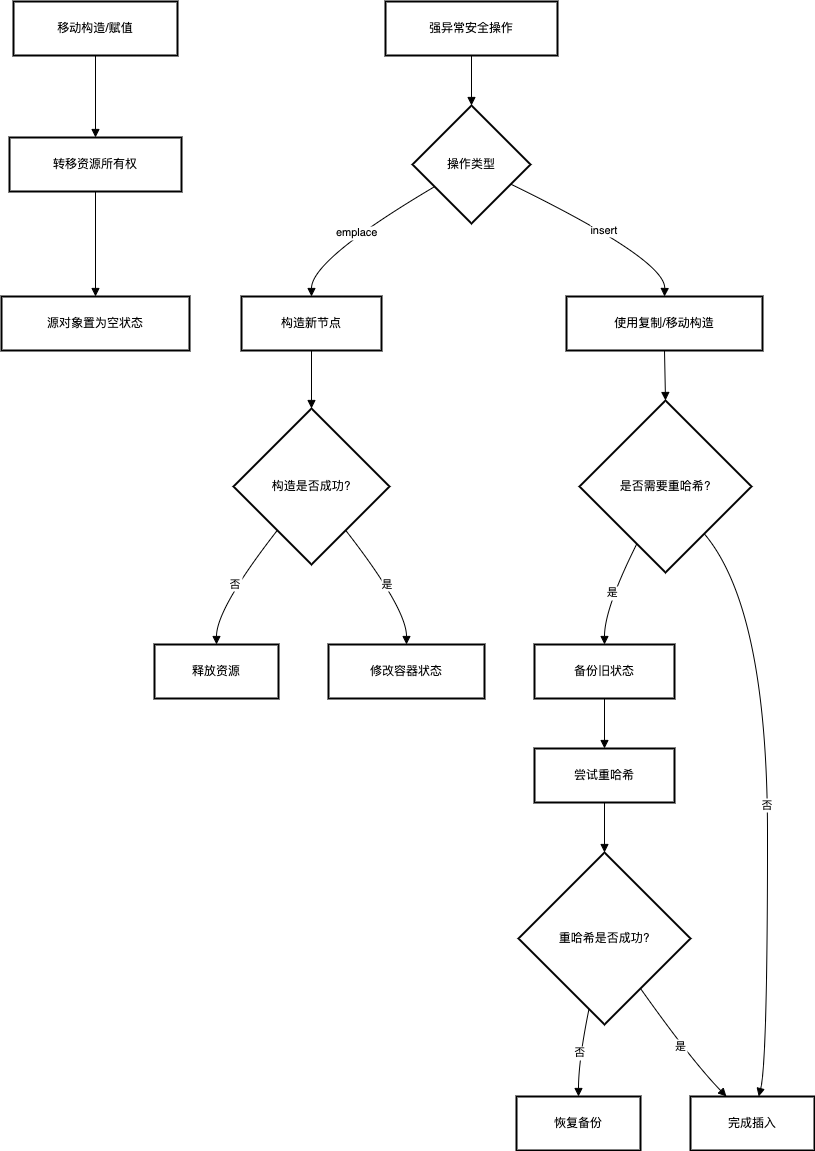

The diagram above was exported from draw.io. Its source (the exported page's mxGraphModel, read from the mxfile embedded in the PNG):
<mxGraphModel dx="1892" dy="1172" grid="1" gridSize="10" guides="1" tooltips="1" connect="1" arrows="1" fold="1" page="1" pageScale="1" pageWidth="827" pageHeight="1169" math="0" shadow="0">
  <root>
    <mxCell id="0" />
    <mxCell id="1" parent="0" />
    <mxCell id="orSn82zoypptq_LXvKSR-2008" value="移动构造/赋值" style="whiteSpace=wrap;strokeWidth=2;" vertex="1" parent="1">
      <mxGeometry x="32" y="20" width="164" height="54" as="geometry" />
    </mxCell>
    <mxCell id="orSn82zoypptq_LXvKSR-2009" value="转移资源所有权" style="whiteSpace=wrap;strokeWidth=2;" vertex="1" parent="1">
      <mxGeometry x="28" y="156" width="172" height="54" as="geometry" />
    </mxCell>
    <mxCell id="orSn82zoypptq_LXvKSR-2010" value="源对象置为空状态" style="whiteSpace=wrap;strokeWidth=2;" vertex="1" parent="1">
      <mxGeometry x="20" y="315" width="188" height="54" as="geometry" />
    </mxCell>
    <mxCell id="orSn82zoypptq_LXvKSR-2011" value="强异常安全操作" style="whiteSpace=wrap;strokeWidth=2;" vertex="1" parent="1">
      <mxGeometry x="404" y="20" width="172" height="54" as="geometry" />
    </mxCell>
    <mxCell id="orSn82zoypptq_LXvKSR-2012" value="操作类型" style="rhombus;strokeWidth=2;whiteSpace=wrap;" vertex="1" parent="1">
      <mxGeometry x="431" y="124" width="118" height="118" as="geometry" />
    </mxCell>
    <mxCell id="orSn82zoypptq_LXvKSR-2013" value="构造新节点" style="whiteSpace=wrap;strokeWidth=2;" vertex="1" parent="1">
      <mxGeometry x="260" y="315" width="140" height="54" as="geometry" />
    </mxCell>
    <mxCell id="orSn82zoypptq_LXvKSR-2014" value="构造是否成功?" style="rhombus;strokeWidth=2;whiteSpace=wrap;" vertex="1" parent="1">
      <mxGeometry x="252" y="427" width="156" height="156" as="geometry" />
    </mxCell>
    <mxCell id="orSn82zoypptq_LXvKSR-2015" value="释放资源" style="whiteSpace=wrap;strokeWidth=2;" vertex="1" parent="1">
      <mxGeometry x="173" y="663" width="124" height="54" as="geometry" />
    </mxCell>
    <mxCell id="orSn82zoypptq_LXvKSR-2016" value="修改容器状态" style="whiteSpace=wrap;strokeWidth=2;" vertex="1" parent="1">
      <mxGeometry x="347" y="663" width="156" height="54" as="geometry" />
    </mxCell>
    <mxCell id="orSn82zoypptq_LXvKSR-2017" value="使用复制/移动构造" style="whiteSpace=wrap;strokeWidth=2;" vertex="1" parent="1">
      <mxGeometry x="585" y="315" width="196" height="54" as="geometry" />
    </mxCell>
    <mxCell id="orSn82zoypptq_LXvKSR-2018" value="是否需要重哈希?" style="rhombus;strokeWidth=2;whiteSpace=wrap;" vertex="1" parent="1">
      <mxGeometry x="598" y="419" width="172" height="172" as="geometry" />
    </mxCell>
    <mxCell id="orSn82zoypptq_LXvKSR-2019" value="备份旧状态" style="whiteSpace=wrap;strokeWidth=2;" vertex="1" parent="1">
      <mxGeometry x="553" y="663" width="140" height="54" as="geometry" />
    </mxCell>
    <mxCell id="orSn82zoypptq_LXvKSR-2020" value="尝试重哈希" style="whiteSpace=wrap;strokeWidth=2;" vertex="1" parent="1">
      <mxGeometry x="553" y="767" width="140" height="54" as="geometry" />
    </mxCell>
    <mxCell id="orSn82zoypptq_LXvKSR-2021" value="重哈希是否成功?" style="rhombus;strokeWidth=2;whiteSpace=wrap;" vertex="1" parent="1">
      <mxGeometry x="537" y="871" width="172" height="172" as="geometry" />
    </mxCell>
    <mxCell id="orSn82zoypptq_LXvKSR-2022" value="恢复备份" style="whiteSpace=wrap;strokeWidth=2;" vertex="1" parent="1">
      <mxGeometry x="535" y="1115" width="124" height="54" as="geometry" />
    </mxCell>
    <mxCell id="orSn82zoypptq_LXvKSR-2023" value="完成插入" style="whiteSpace=wrap;strokeWidth=2;" vertex="1" parent="1">
      <mxGeometry x="709" y="1115" width="124" height="54" as="geometry" />
    </mxCell>
    <mxCell id="orSn82zoypptq_LXvKSR-2024" value="" style="curved=1;startArrow=none;endArrow=block;exitX=0.5;exitY=1;entryX=0.5;entryY=0;rounded=0;" edge="1" parent="1" source="orSn82zoypptq_LXvKSR-2008" target="orSn82zoypptq_LXvKSR-2009">
      <mxGeometry relative="1" as="geometry">
        <Array as="points" />
      </mxGeometry>
    </mxCell>
    <mxCell id="orSn82zoypptq_LXvKSR-2025" value="" style="curved=1;startArrow=none;endArrow=block;exitX=0.5;exitY=1;entryX=0.5;entryY=-0.01;rounded=0;" edge="1" parent="1" source="orSn82zoypptq_LXvKSR-2009" target="orSn82zoypptq_LXvKSR-2010">
      <mxGeometry relative="1" as="geometry">
        <Array as="points" />
      </mxGeometry>
    </mxCell>
    <mxCell id="orSn82zoypptq_LXvKSR-2026" value="" style="curved=1;startArrow=none;endArrow=block;exitX=0.5;exitY=1;entryX=0.5;entryY=0;rounded=0;" edge="1" parent="1" source="orSn82zoypptq_LXvKSR-2011" target="orSn82zoypptq_LXvKSR-2012">
      <mxGeometry relative="1" as="geometry">
        <Array as="points" />
      </mxGeometry>
    </mxCell>
    <mxCell id="orSn82zoypptq_LXvKSR-2027" value="emplace" style="curved=1;startArrow=none;endArrow=block;exitX=0;exitY=0.8;entryX=0.5;entryY=-0.01;rounded=0;" edge="1" parent="1" source="orSn82zoypptq_LXvKSR-2012" target="orSn82zoypptq_LXvKSR-2013">
      <mxGeometry relative="1" as="geometry">
        <Array as="points">
          <mxPoint x="330" y="278" />
        </Array>
      </mxGeometry>
    </mxCell>
    <mxCell id="orSn82zoypptq_LXvKSR-2028" value="" style="curved=1;startArrow=none;endArrow=block;exitX=0.5;exitY=0.99;entryX=0.5;entryY=0;rounded=0;" edge="1" parent="1" source="orSn82zoypptq_LXvKSR-2013" target="orSn82zoypptq_LXvKSR-2014">
      <mxGeometry relative="1" as="geometry">
        <Array as="points" />
      </mxGeometry>
    </mxCell>
    <mxCell id="orSn82zoypptq_LXvKSR-2029" value="否" style="curved=1;startArrow=none;endArrow=block;exitX=0.11;exitY=1;entryX=0.5;entryY=0;rounded=0;" edge="1" parent="1" source="orSn82zoypptq_LXvKSR-2014" target="orSn82zoypptq_LXvKSR-2015">
      <mxGeometry relative="1" as="geometry">
        <Array as="points">
          <mxPoint x="235" y="627" />
        </Array>
      </mxGeometry>
    </mxCell>
    <mxCell id="orSn82zoypptq_LXvKSR-2030" value="是" style="curved=1;startArrow=none;endArrow=block;exitX=0.89;exitY=1;entryX=0.5;entryY=0;rounded=0;" edge="1" parent="1" source="orSn82zoypptq_LXvKSR-2014" target="orSn82zoypptq_LXvKSR-2016">
      <mxGeometry relative="1" as="geometry">
        <Array as="points">
          <mxPoint x="425" y="627" />
        </Array>
      </mxGeometry>
    </mxCell>
    <mxCell id="orSn82zoypptq_LXvKSR-2031" value="insert" style="curved=1;startArrow=none;endArrow=block;exitX=1;exitY=0.75;entryX=0.5;entryY=-0.01;rounded=0;" edge="1" parent="1" source="orSn82zoypptq_LXvKSR-2012" target="orSn82zoypptq_LXvKSR-2017">
      <mxGeometry relative="1" as="geometry">
        <Array as="points">
          <mxPoint x="684" y="278" />
        </Array>
      </mxGeometry>
    </mxCell>
    <mxCell id="orSn82zoypptq_LXvKSR-2032" value="" style="curved=1;startArrow=none;endArrow=block;exitX=0.5;exitY=0.99;entryX=0.5;entryY=0;rounded=0;" edge="1" parent="1" source="orSn82zoypptq_LXvKSR-2017" target="orSn82zoypptq_LXvKSR-2018">
      <mxGeometry relative="1" as="geometry">
        <Array as="points" />
      </mxGeometry>
    </mxCell>
    <mxCell id="orSn82zoypptq_LXvKSR-2033" value="是" style="curved=1;startArrow=none;endArrow=block;exitX=0.25;exitY=1;entryX=0.5;entryY=0;rounded=0;" edge="1" parent="1" source="orSn82zoypptq_LXvKSR-2018" target="orSn82zoypptq_LXvKSR-2019">
      <mxGeometry relative="1" as="geometry">
        <Array as="points">
          <mxPoint x="623" y="627" />
        </Array>
      </mxGeometry>
    </mxCell>
    <mxCell id="orSn82zoypptq_LXvKSR-2034" value="" style="curved=1;startArrow=none;endArrow=block;exitX=0.5;exitY=1;entryX=0.5;entryY=0;rounded=0;" edge="1" parent="1" source="orSn82zoypptq_LXvKSR-2019" target="orSn82zoypptq_LXvKSR-2020">
      <mxGeometry relative="1" as="geometry">
        <Array as="points" />
      </mxGeometry>
    </mxCell>
    <mxCell id="orSn82zoypptq_LXvKSR-2035" value="" style="curved=1;startArrow=none;endArrow=block;exitX=0.5;exitY=1;entryX=0.5;entryY=0;rounded=0;" edge="1" parent="1" source="orSn82zoypptq_LXvKSR-2020" target="orSn82zoypptq_LXvKSR-2021">
      <mxGeometry relative="1" as="geometry">
        <Array as="points" />
      </mxGeometry>
    </mxCell>
    <mxCell id="orSn82zoypptq_LXvKSR-2036" value="否" style="curved=1;startArrow=none;endArrow=block;exitX=0.39;exitY=1;entryX=0.5;entryY=0;rounded=0;" edge="1" parent="1" source="orSn82zoypptq_LXvKSR-2021" target="orSn82zoypptq_LXvKSR-2022">
      <mxGeometry relative="1" as="geometry">
        <Array as="points">
          <mxPoint x="597" y="1079" />
        </Array>
      </mxGeometry>
    </mxCell>
    <mxCell id="orSn82zoypptq_LXvKSR-2037" value="是" style="curved=1;startArrow=none;endArrow=block;exitX=0.86;exitY=1;entryX=0.29;entryY=0;rounded=0;" edge="1" parent="1" source="orSn82zoypptq_LXvKSR-2021" target="orSn82zoypptq_LXvKSR-2023">
      <mxGeometry relative="1" as="geometry">
        <Array as="points">
          <mxPoint x="710" y="1079" />
        </Array>
      </mxGeometry>
    </mxCell>
    <mxCell id="orSn82zoypptq_LXvKSR-2038" value="否" style="curved=1;startArrow=none;endArrow=block;exitX=0.91;exitY=1;entryX=0.55;entryY=0;rounded=0;" edge="1" parent="1" source="orSn82zoypptq_LXvKSR-2018" target="orSn82zoypptq_LXvKSR-2023">
      <mxGeometry relative="1" as="geometry">
        <Array as="points">
          <mxPoint x="786" y="627" />
          <mxPoint x="786" y="1079" />
        </Array>
      </mxGeometry>
    </mxCell>
  </root>
</mxGraphModel>